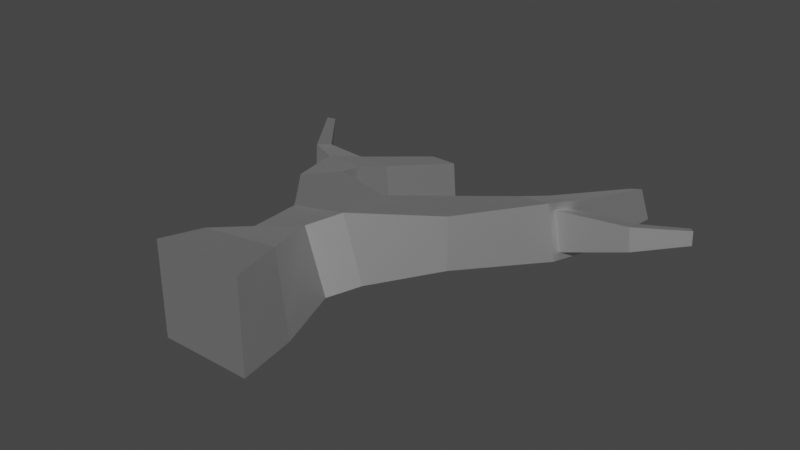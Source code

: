 # Source: deadTree5.blend  (saved by Blender 2.91.10; exported with 4.5.12 LTS)
import bpy
from mathutils import Matrix  # noqa: F401  (used for matrix-valued properties, if any)

bpy.ops.wm.read_factory_settings(use_empty=True)
scene = bpy.context.scene
scene.name = 'Scene'

# ---- collections
col_collection = bpy.data.collections.new('Collection'); scene.collection.children.link(col_collection)

# ---- materials (node trees are filled in below, after node groups)
mat_deadoaktreetrunk = bpy.data.materials.new('DeadOakTreeTrunk')
mat_deadoaktreetrunk.use_transparent_shadow = False
mat_deadoaktreetrunk.roughness = 0.5528
mat_deadoaktreetrunk.specular_intensity = 1.0
mat_deadoaktreetrunk.metallic = 1.0

# ---- material node trees
mat_deadoaktreetrunk.use_nodes = True; mat_deadoaktreetrunk.node_tree.nodes.clear()
_N = mat_deadoaktreetrunk.node_tree.nodes; _L = mat_deadoaktreetrunk.node_tree.links
n0 = _N.new('ShaderNodeBsdfPrincipled'); n0.name = 'Principled BSDF'; n0.location = (10, 300)
n0.distribution = 'GGX'
n0.subsurface_method = 'BURLEY'
n0.inputs[1].default_value = 1.0
n0.inputs[2].default_value = 0.5528
n0.inputs[3].default_value = 1.45
n0.inputs[13].default_value = 1.0
n0.inputs[27].default_value = (0.0, 0.0, 0.0, 1.0)
n0.inputs[28].default_value = 1.0
n1 = _N.new('ShaderNodeOutputMaterial'); n1.name = 'Material Output'; n1.location = (300, 300)
n2 = _N.new('ShaderNodeNormalMap'); n2.name = 'Normal Map'; n2.location = (-300, -300)
n2.label = 'Normal/Map'
_L.new(n0.outputs[0], n1.inputs[0])
_L.new(n2.outputs[0], n0.inputs[5])
n1.is_active_output = True

# ---- world
world_world = bpy.data.worlds.new('World'); scene.world = world_world
world_world.use_nodes = True; world_world.node_tree.nodes.clear()
_N = world_world.node_tree.nodes; _L = world_world.node_tree.links
n0 = _N.new('ShaderNodeOutputWorld'); n0.name = 'World Output'; n0.location = (300, 300)
n1 = _N.new('ShaderNodeBackground'); n1.name = 'Background'; n1.location = (10, 300)
n1.inputs[0].default_value = (0.05088, 0.05088, 0.05088, 1.0)
_L.new(n1.outputs[0], n0.inputs[0])
n0.is_active_output = True
world_world.color = (0.05088, 0.05088, 0.05088)
world_world.use_sun_shadow = False
world_world.sun_shadow_jitter_overblur = 0.0

# ---- meshes
me_cube_006 = bpy.data.meshes.new('Cube.006')
me_cube_006.from_pydata([(-1.33, 0.1442, 0.9861), (-1.189, 2.793, 0.2916), (-1.33, 0.1442, -1.49), (-0.6354, 2.793, -1.349), (1.146, 0.1442, 0.9861), (0.4514, 2.793, 0.845), (1.146, 0.1442, -1.49), (1.005, 2.793, -0.7952), (-2.092, 5.243, 0.4851), (-1.363, 5.159, -1.616), (2.137, 5.772, -0.9865), (2.116, 5.781, 0.4451), (1.31, 3.685, -0.7733), (0.7754, 3.685, 0.9191), (-1.29, 4.198, 0.2672), (-0.7354, 4.186, -1.451), (-0.0545, 5.298, -1.206), (-0.7739, 5.374, 0.8946), (-2.444, 6.677, 0.405), (-2.344, 6.544, -1.516), (-1.411, 6.67, 0.3863), (-1.28, 6.557, -1.585), (0.2606, 5.659, -1.137), (0.1993, 5.712, 0.4223), (2.786, 8.069, -1.366), (3.674, 8.272, -0.9945), (3.478, 8.246, 0.1033), (2.528, 8.066, 0.2511), (3.972, 11.65, -1.311), (4.294, 11.61, -1.183), (4.062, 11.54, -0.3582), (3.712, 11.58, -0.4634), (2.882, 8.924, 0.05879), (3.201, 8.95, -1.415), (3.813, 8.768, -1.012), (3.601, 8.736, 0.001104), (3.648, 8.089, -1.186), (3.404, 8.057, 0.3302), (3.602, 8.907, 0.1641), (3.901, 8.955, -1.224), (5.307, 8.721, -0.6146), (5.251, 8.695, 0.0464), (5.214, 9.015, -0.000711), (5.278, 9.044, -0.6008), (6.424, 9.669, -0.4499), (6.413, 9.665, -0.06103), (6.291, 9.802, -0.08424), (6.306, 9.809, -0.4365), (-1.298, 9.579, -0.2719), (-1.191, 9.524, -1.466), (-0.622, 9.636, -0.3087), (-0.497, 9.597, -1.512), (-1.061, 7.46, -1.653), (-1.232, 7.541, 0.1596), (-2.13, 7.539, 0.1767), (-2.001, 7.426, -1.591), (-3.94, 7.744, -0.03024), (-3.94, 7.673, -0.9572), (-3.804, 8.17, -0.1323), (-3.822, 8.099, -0.9419), (-5.241, 9.561, -0.1175), (-5.259, 9.539, -0.5386), (-5.076, 9.709, -0.1615), (-5.094, 9.687, -0.5271), (-1.351, 1.468, 0.7195), (-1.063, 1.468, -1.511), (1.167, 1.468, -1.223), (0.8793, 1.468, 1.007)], [], [(64, 1, 3, 65), (65, 3, 7, 66), (66, 7, 5, 67), (67, 5, 1, 64), (2, 6, 4, 0), (13, 12, 10, 11), (11, 10, 36, 37), (15, 14, 8, 9), (14, 13, 11, 23, 17, 8), (12, 15, 9, 16, 22, 10), (7, 3, 15, 12), (1, 5, 13, 14), (3, 1, 14, 15), (5, 7, 12, 13), (53, 52, 51, 50), (9, 8, 18, 19), (17, 16, 21, 20), (16, 9, 19, 21), (8, 17, 20, 18), (33, 32, 31, 28), (23, 22, 16, 17), (22, 23, 27, 24), (10, 22, 24, 36), (23, 11, 37, 27), (29, 28, 31, 30), (38, 39, 29, 30), (32, 38, 30, 31), (39, 33, 28, 29), (36, 24, 33, 39), (27, 37, 38, 32), (34, 35, 42, 43), (24, 27, 32, 33), (25, 26, 37, 36), (26, 35, 38, 37), (34, 25, 36, 39), (35, 34, 39, 38), (40, 43, 47, 44), (35, 26, 41, 42), (25, 34, 43, 40), (26, 25, 40, 41), (45, 44, 47, 46), (41, 40, 44, 45), (43, 42, 46, 47), (42, 41, 45, 46), (50, 51, 49, 48), (54, 53, 50, 48), (52, 55, 49, 51), (55, 54, 48, 49), (54, 55, 59, 58), (21, 19, 55, 52), (18, 20, 53, 54), (20, 21, 52, 53), (58, 59, 63, 62), (18, 54, 58, 56), (55, 19, 57, 59), (19, 18, 56, 57), (61, 60, 62, 63), (56, 58, 62, 60), (59, 57, 61, 63), (57, 56, 60, 61), (4, 67, 64, 0), (6, 66, 67, 4), (2, 65, 66, 6), (0, 64, 65, 2)])
me_cube_006.polygons.foreach_set('use_smooth', [True] * 64)
_k = set([(0, 2), (0, 4), (0, 64), (1, 3), (1, 5), (1, 14), (1, 64), (2, 6), (2, 65), (3, 7), (3, 15), (3, 65), (4, 6), (4, 67), (5, 7), (5, 13), (5, 67), (6, 66), (7, 12), (7, 66), (8, 9), (8, 14), (8, 17), (8, 18), (9, 15), (9, 16), (9, 19), (10, 11), (10, 12), (10, 22), (10, 36), (11, 13), (11, 23), (11, 37), (12, 13), (12, 15), (13, 14), (14, 15), (16, 17), (16, 21), (16, 22), (17, 20), (17, 23), (18, 19), (18, 20), (18, 54), (18, 56), (19, 21), (19, 55), (19, 57), (20, 21), (20, 53), (21, 52), (22, 23), (22, 24), (23, 27), (24, 27), (24, 33), (24, 36), (25, 26), (25, 34), (25, 36), (25, 40), (26, 35), (26, 37), (26, 41), (27, 32), (27, 37), (28, 29), (28, 31), (28, 33), (29, 30), (29, 39), (30, 31), (30, 38), (31, 32), (32, 33), (32, 38), (33, 39), (34, 35), (34, 39), (34, 43), (35, 38), (35, 42), (36, 37), (36, 39), (37, 38), (38, 39), (40, 41), (40, 43), (40, 44), (41, 42), (41, 45), (42, 43), (42, 46), (43, 47), (44, 45), (44, 47), (45, 46), (46, 47), (48, 49), (48, 50), (48, 54), (49, 51), (49, 55), (50, 51), (50, 53), (51, 52), (52, 53), (52, 55), (53, 54), (54, 55), (54, 58), (55, 59), (56, 57), (56, 58), (56, 60), (57, 59), (57, 61), (58, 59), (58, 62), (59, 63), (60, 61), (60, 62), (61, 63), (62, 63), (64, 65), (64, 67), (65, 66), (66, 67)])
me_cube_006.attributes.new('sharp_edge', 'BOOLEAN', 'EDGE').data.foreach_set('value', [ (min(e.vertices), max(e.vertices)) in _k for e in me_cube_006.edges])
me_cube_006.materials.append(mat_deadoaktreetrunk)
me_cube_006.use_remesh_fix_poles = True
me_cube_006.use_remesh_preserve_attributes = False
me_cube_006.use_mirror_vertex_groups = False
me_cube_006.update()
me_cube_006.normals_split_custom_set([tuple(v) for v in zip(*[iter([-0.9588, 0.1928, -0.2084, -0.9588, 0.1928, -0.2084, -0.9588, 0.1928, -0.2084, -0.9588, 0.1928, -0.2084, 0.2084, 0.1928, -0.9588, 0.2084, 0.1928, -0.9588, 0.2084, 0.1928, -0.9588, 0.2084, 0.1928, -0.9588, 0.9588, 0.1928, 0.2084, 0.9588, 0.1928, 0.2084, 0.9588, 0.1928, 0.2084, 0.9588, 0.1928, 0.2084, -0.2084, 0.1928, 0.9588, -0.2084, 0.1928, 0.9588, -0.2084, 0.1928, 0.9588, -0.2084, 0.1928, 0.9588, 0.0, -1.0, 0.0, 0.0, -1.0, 0.0, 0.0, -1.0, 0.0, 0.0, -1.0, 0.0, 0.887, -0.4335, 0.1591, 0.887, -0.4335, 0.1591, 0.887, -0.4335, 0.1591, 0.887, -0.4335, 0.1591, 0.8539, -0.5153, 0.07288, 0.8539, -0.5153, 0.07288, 0.8539, -0.5153, 0.07288, 0.8539, -0.5153, 0.07288, -0.7926, -0.5551, -0.2523, -0.7926, -0.5551, -0.2523, -0.7926, -0.5551, -0.2523, -0.7926, -0.5551, -0.2523, -0.07561, 0.01158, 0.9971, -0.07561, 0.01158, 0.9971, -0.07561, 0.01158, 0.9971, -0.07561, 0.01158, 0.9971, -0.07561, 0.01158, 0.9971, -0.07561, 0.01158, 0.9971, 0.2112, -0.05391, -0.976, 0.2112, -0.05391, -0.976, 0.2112, -0.05391, -0.976, 0.2112, -0.05391, -0.976, 0.2112, -0.05391, -0.976, 0.2112, -0.05391, -0.976, 0.3088, -0.0611, -0.9492, 0.3088, -0.0611, -0.9492, 0.3088, -0.0611, -0.9492, 0.3088, -0.0611, -0.9492, -0.3081, 0.009285, 0.9513, -0.3081, 0.009285, 0.9513, -0.3081, 0.009285, 0.9513, -0.3081, 0.009285, 0.9513, -0.9465, -0.08222, -0.312, -0.9465, -0.08222, -0.312, -0.9465, -0.08222, -0.312, -0.9465, -0.08222, -0.312, 0.8968, -0.3318, 0.2927, 0.8968, -0.3318, 0.2927, 0.8968, -0.3318, 0.2927, 0.8968, -0.3318, 0.2927, 0.9604, -0.2584, 0.1043, 0.9604, -0.2584, 0.1043, 0.9604, -0.2584, 0.1043, 0.9604, -0.2584, 0.1043, -0.8928, -0.4207, -0.1612, -0.8928, -0.4207, -0.1612, -0.8928, -0.4207, -0.1612, -0.8928, -0.4207, -0.1612, 0.7781, 0.6136, 0.1341, 0.7781, 0.6136, 0.1341, 0.7781, 0.6136, 0.1341, 0.7781, 0.6136, 0.1341, 0.1416, 0.01388, -0.9898, 0.1416, 0.01388, -0.9898, 0.1416, 0.01388, -0.9898, 0.1416, 0.01388, -0.9898, -0.1698, 0.1485, 0.9742, -0.1698, 0.1485, 0.9742, -0.1698, 0.1485, 0.9742, -0.1698, 0.1485, 0.9742, -0.9386, 0.2634, -0.2229, -0.9386, 0.2634, -0.2229, -0.9386, 0.2634, -0.2229, -0.9386, 0.2634, -0.2229, -0.5057, 0.8516, -0.138, -0.5057, 0.8516, -0.138, -0.5057, 0.8516, -0.138, -0.5057, 0.8516, -0.138, -0.7015, 0.708, -0.0817, -0.7015, 0.708, -0.0817, -0.7015, 0.708, -0.0817, -0.7015, 0.708, -0.0817, 0.1268, -0.1964, -0.9723, 0.1268, -0.1964, -0.9723, 0.1268, -0.1964, -0.9723, 0.1268, -0.1964, -0.9723, -0.03825, 0.09137, 0.9951, -0.03825, 0.09137, 0.9951, -0.03825, 0.09137, 0.9951, -0.03825, 0.09137, 0.9951, 0.06205, 0.9927, 0.1038, 0.06205, 0.9927, 0.1038, 0.06205, 0.9927, 0.1038, 0.06205, 0.9927, 0.1038, 0.9651, -0.135, 0.2244, 0.9651, -0.135, 0.2244, 0.9651, -0.135, 0.2244, 0.9651, -0.135, 0.2244, -0.1776, 0.2322, 0.9563, -0.1776, 0.2322, 0.9563, -0.1776, 0.2322, 0.9563, -0.1776, 0.2322, 0.9563, 0.2961, -0.03866, -0.9544, 0.2961, -0.03866, -0.9544, 0.2961, -0.03866, -0.9544, 0.2961, -0.03866, -0.9544, 0.2305, -0.1359, -0.9635, 0.2305, -0.1359, -0.9635, 0.2305, -0.1359, -0.9635, 0.2305, -0.1359, -0.9635, -0.1077, 0.2374, 0.9654, -0.1077, 0.2374, 0.9654, -0.1077, 0.2374, 0.9654, -0.1077, 0.2374, 0.9654, -0.1784, 0.9839, 0.006768, -0.1784, 0.9839, 0.006768, -0.1784, 0.9839, 0.006768, -0.1784, 0.9839, 0.006768, -0.9102, 0.3792, -0.1663, -0.9102, 0.3792, -0.1663, -0.9102, 0.3792, -0.1663, -0.9102, 0.3792, -0.1663, 0.9574, -0.2432, 0.1555, 0.9574, -0.2432, 0.1555, 0.9574, -0.2432, 0.1555, 0.9574, -0.2432, 0.1555, 0.9651, -0.1971, 0.1723, 0.9651, -0.1971, 0.1723, 0.9651, -0.1971, 0.1723, 0.9651, -0.1971, 0.1723, 0.9523, -0.2692, 0.1439, 0.9523, -0.2692, 0.1439, 0.9523, -0.2692, 0.1439, 0.9523, -0.2692, 0.1439, 0.9575, -0.2111, 0.1968, 0.9575, -0.2111, 0.1968, 0.9575, -0.2111, 0.1968, 0.9575, -0.2111, 0.1968, 0.08445, 0.08493, -0.9928, 0.08445, 0.08493, -0.9928, 0.08445, 0.08493, -0.9928, 0.08445, 0.08493, -0.9928, -0.02247, 0.1836, 0.9827, -0.02247, 0.1836, 0.9827, -0.02247, 0.1836, 0.9827, -0.02247, 0.1836, 0.9827, 0.2558, -0.03917, -0.9659, 0.2558, -0.03917, -0.9659, 0.2558, -0.03917, -0.9659, 0.2558, -0.03917, -0.9659, 0.2541, -0.9672, 0.007691, 0.2541, -0.9672, 0.007691, 0.2541, -0.9672, 0.007691, 0.2541, -0.9672, 0.007691, 0.7558, 0.6537, 0.03717, 0.7558, 0.6537, 0.03717, 0.7558, 0.6537, 0.03717, 0.7558, 0.6537, 0.03717, 0.6437, -0.765, 0.01925, 0.6437, -0.765, 0.01925, 0.6437, -0.765, 0.01925, 0.6437, -0.765, 0.01925, -0.593, 0.805, -0.01928, -0.593, 0.805, -0.01928, -0.593, 0.805, -0.01928, -0.593, 0.805, -0.01928, -0.02751, 0.1426, 0.9894, -0.02751, 0.1426, 0.9894, -0.02751, 0.1426, 0.9894, -0.02751, 0.1426, 0.9894, -0.09772, 0.9941, -0.04811, -0.09772, 0.9941, -0.04811, -0.09772, 0.9941, -0.04811, -0.09772, 0.9941, -0.04811, 0.02565, 0.2079, 0.9778, 0.02565, 0.2079, 0.9778, 0.02565, 0.2079, 0.9778, 0.02565, 0.2079, 0.9778, -0.07186, 0.08568, -0.9937, -0.07186, 0.08568, -0.9937, -0.07186, 0.08568, -0.9937, -0.07186, 0.08568, -0.9937, -0.9278, 0.3608, -0.09464, -0.9278, 0.3608, -0.09464, -0.9278, 0.3608, -0.09464, -0.9278, 0.3608, -0.09464, 0.3447, 0.9372, -0.05233, 0.3447, 0.9372, -0.05233, 0.3447, 0.9372, -0.05233, 0.3447, 0.9372, -0.05233, -0.06418, -0.06008, -0.9961, -0.06418, -0.06008, -0.9961, -0.06418, -0.06008, -0.9961, -0.06418, -0.06008, -0.9961, 0.01865, 0.2489, 0.9684, 0.01865, 0.2489, 0.9684, 0.01865, 0.2489, 0.9684, 0.01865, 0.2489, 0.9684, 0.9751, -0.2037, 0.08804, 0.9751, -0.2037, 0.08804, 0.9751, -0.2037, 0.08804, 0.9751, -0.2037, 0.08804, 0.7691, 0.6348, -0.07407, 0.7691, 0.6348, -0.07407, 0.7691, 0.6348, -0.07407, 0.7691, 0.6348, -0.07407, -0.07869, 0.2733, 0.9587, -0.07869, 0.2733, 0.9587, -0.07869, 0.2733, 0.9587, -0.07869, 0.2733, 0.9587, -0.3026, 0.06312, -0.951, -0.3026, 0.06312, -0.951, -0.3026, 0.06312, -0.951, -0.3026, 0.06312, -0.951, -0.5775, -0.8155, 0.03836, -0.5775, -0.8155, 0.03836, -0.5775, -0.8155, 0.03836, -0.5775, -0.8155, 0.03836, -0.6679, 0.7442, -0.0101, -0.6679, 0.7442, -0.0101, -0.6679, 0.7442, -0.0101, -0.6679, 0.7442, -0.0101, 0.1656, 0.1608, 0.973, 0.1656, 0.1608, 0.973, 0.1656, 0.1608, 0.973, 0.1656, 0.1608, 0.973, -0.1538, 0.1213, -0.9806, -0.1538, 0.1213, -0.9806, -0.1538, 0.1213, -0.9806, -0.1538, 0.1213, -0.9806, -0.8115, -0.5821, 0.05135, -0.8115, -0.5821, 0.05135, -0.8115, -0.5821, 0.05135, -0.8115, -0.5821, 0.05135, -0.06084, 0.08552, 0.9945, -0.06084, 0.08552, 0.9945, -0.06084, 0.08552, 0.9945, -0.06084, 0.08552, 0.9945, 0.9945, 0.08552, 0.06084, 0.9945, 0.08552, 0.06084, 0.9945, 0.08552, 0.06084, 0.9945, 0.08552, 0.06084, 0.06084, 0.08552, -0.9945, 0.06084, 0.08552, -0.9945, 0.06084, 0.08552, -0.9945, 0.06084, 0.08552, -0.9945, -0.9945, 0.08552, -0.06084, -0.9945, 0.08552, -0.06084, -0.9945, 0.08552, -0.06084, -0.9945, 0.08552, -0.06084])] * 3)])

# ---- objects
ob_deadoak1 = bpy.data.objects.new('DeadOak1', me_cube_006)

# ---- transforms, parenting, visibility, modifiers, constraints
ob_deadoak1.location = (0.0, 0.0, 0.0)
ob_deadoak1.color = (0.8, 0.8, 0.8, 1.0)
ob_deadoak1.lineart.crease_threshold = 0.0

# ---- collection membership
col_collection.objects.link(ob_deadoak1)

# ---- scene / render settings (as saved in the file)
scene.frame_start = 1; scene.frame_end = 250; scene.frame_set(1)
scene.render.engine = 'BLENDER_EEVEE_NEXT'
scene.cycles.use_denoising = False
scene.cycles.samples = 128
scene.cycles.sampling_pattern = 'TABULATED_SOBOL'
scene.cycles.use_adaptive_sampling = False
scene.cycles.use_light_tree = False
scene.view_settings.view_transform = 'Filmic'
bpy.context.view_layer.update()

# ---- added for rendering (the .blend has no active camera and no usable light): camera, sun
cam_auto = bpy.data.cameras.new('AutoCamera')
cam_auto.lens = 50.0
cam_auto.sensor_width = 36.0
cam_auto.clip_end = 1000.0
ob_auto_camera = bpy.data.objects.new('AutoCamera', cam_auto)
scene.collection.objects.link(ob_auto_camera)
ob_auto_camera.location = (15.9514, -12.5461, 11.9723)
ob_auto_camera.rotation_euler = (1.09748, -7.21219e-08, 0.694738)
scene.camera = ob_auto_camera
light_auto_sun = bpy.data.lights.new('AutoSun', 'SUN')
light_auto_sun.energy = 3.0
light_auto_sun.angle = 0.0523599
ob_auto_sun = bpy.data.objects.new('AutoSun', light_auto_sun)
scene.collection.objects.link(ob_auto_sun)
ob_auto_sun.rotation_euler = (0.872665, 0.174533, 0.523599)
bpy.context.view_layer.update()
